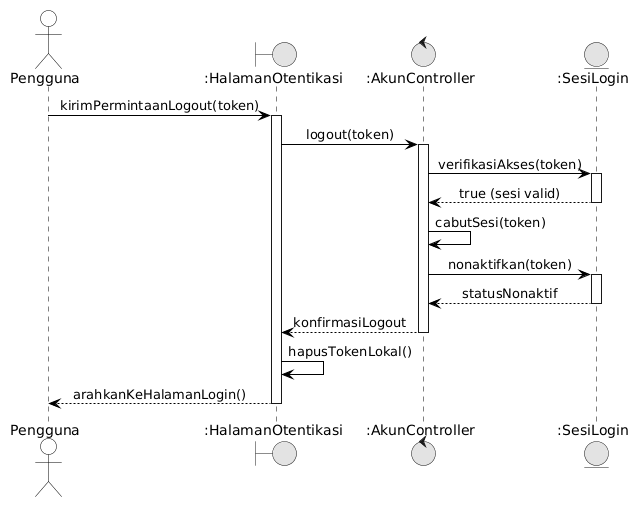

The diagram above was rendered by PlantUML. Its source (embedded in the PNG):
@startuml
skinparam monochrome true
skinparam shadowing false
skinparam defaultFontName Arial
skinparam sequenceMessageAlign center
skinparam backgroundColor #FFFFFF

skinparam participant {
    BackgroundColor #FFFFFF
    BorderColor #000000
}
skinparam actor {
    BackgroundColor #FFFFFF
    BorderColor #000000
}
skinparam sequence {
    LifeLineBackgroundColor #FFFFFF
    LifeLineBorderColor #000000
    ArrowColor #000000
    ActorBorderColor #000000
    ActorBackgroundColor #FFFFFF
    GroupBorderColor #000000
    GroupBackgroundColor #FFFFFF
}

actor "Pengguna" as User
boundary ":HalamanOtentikasi" as UI
control ":AkunController" as Ctrl
entity ":SesiLogin" as Sesi

User -> UI: kirimPermintaanLogout(token)
activate UI
UI -> Ctrl: logout(token)
activate Ctrl
Ctrl -> Sesi: verifikasiAkses(token)
activate Sesi
Sesi --> Ctrl: true (sesi valid)
deactivate Sesi
Ctrl -> Ctrl: cabutSesi(token)
Ctrl -> Sesi: nonaktifkan(token)
activate Sesi
Sesi --> Ctrl: statusNonaktif
deactivate Sesi
Ctrl --> UI: konfirmasiLogout
deactivate Ctrl
UI -> UI: hapusTokenLokal()
UI --> User: arahkanKeHalamanLogin()
deactivate UI
@enduml